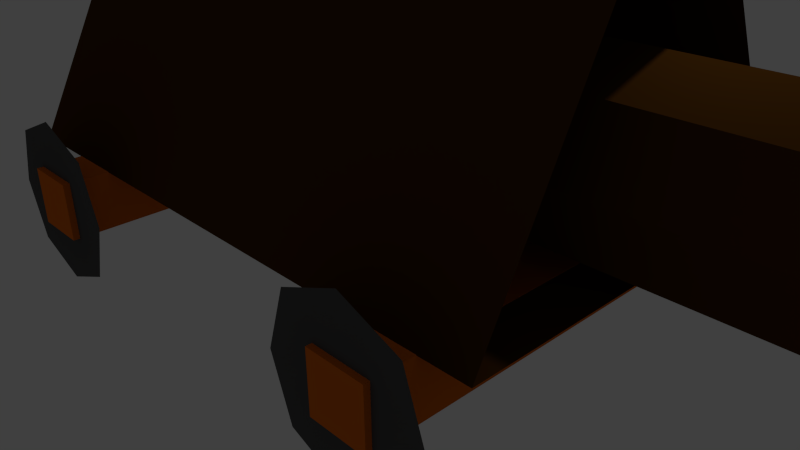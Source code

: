 # Source: heavybatteringram3f.blend  (saved by Blender 2.73.0; exported with 4.5.12 LTS)
import bpy
from mathutils import Matrix  # noqa: F401  (used for matrix-valued properties, if any)

bpy.ops.wm.read_factory_settings(use_empty=True)
scene = bpy.context.scene
scene.name = 'Scene'

# ---- collections
col_collection_1 = bpy.data.collections.new('Collection 1'); scene.collection.children.link(col_collection_1)

# ---- materials (node trees are filled in below, after node groups)
mat_material_003 = bpy.data.materials.new('Material.003')
mat_material_003.alpha_threshold = 0.0
mat_material_003.use_transparent_shadow = False
mat_material_003.diffuse_color = (0.7743, 0.1633, 0.009956, 1.0)
mat_material_003.roughness = 0.5
mat_material_003.line_color = (0.0, 0.0, 0.0, 1.0)
mat_material_001 = bpy.data.materials.new('Material.001')
mat_material_001.alpha_threshold = 0.0
mat_material_001.use_transparent_shadow = False
mat_material_001.diffuse_color = (0.09084, 0.09084, 0.09084, 1.0)
mat_material_001.roughness = 0.5
mat_material_001.line_color = (0.0, 0.0, 0.0, 1.0)
mat_material_002 = bpy.data.materials.new('Material.002')
mat_material_002.alpha_threshold = 0.0
mat_material_002.use_transparent_shadow = False
mat_material_002.diffuse_color = (0.07324, 0.02769, 0.00348, 1.0)
mat_material_002.roughness = 0.5
mat_material_002.line_color = (0.0, 0.0, 0.0, 1.0)

# ---- material node trees

# ---- world
world_world = bpy.data.worlds.new('World'); scene.world = world_world
world_world.color = (0.05088, 0.05088, 0.05088)
world_world.use_sun_shadow = False
world_world.sun_shadow_jitter_overblur = 0.0
world_world.cycles.sampling_method = 'MANUAL'
world_world.cycles.sample_map_resolution = 256

# ---- cameras
cam_camera = bpy.data.cameras.new('Camera')
cam_camera.clip_end = 100.0
cam_camera.lens = 35.0
cam_camera.sensor_width = 32.0
cam_camera.sensor_height = 18.0
cam_camera.ortho_scale = 7.314
cam_camera.dof.focus_distance = 0.0
cam_camera.dof.aperture_fstop = 128.0

# ---- lights
light_lamp = bpy.data.lights.new('Lamp', 'POINT')
light_lamp.transmission_factor = 0.0
light_lamp.cutoff_distance = 30.0
light_lamp.energy = 100.0
light_lamp.shadow_buffer_clip_start = 1.001
light_lamp.shadow_soft_size = 0.1
light_lamp.shadow_maximum_resolution = 0.006
light_lamp.use_absolute_resolution = True
light_lamp.cycles.use_multiple_importance_sampling = False

# ---- meshes
me_cube_003 = bpy.data.meshes.new('Cube.003')
me_cube_003.from_pydata([(-1.0, -1.0, -1.0), (-1.0, 1.0, -1.0), (0.5792, 0.4526, -0.4526), (0.5792, -0.4526, -0.4526), (-1.0, -1.0, 1.0), (-1.0, 1.0, 1.0), (0.5792, 0.4526, 0.4526), (0.5792, -0.4526, 0.4526)], [], [(4, 5, 1, 0), (5, 6, 2, 1), (6, 7, 3, 2), (7, 4, 0, 3), (0, 1, 2, 3), (7, 6, 5, 4)])
me_cube_003.materials.append(mat_material_003)
me_cube_003.use_remesh_preserve_volume = False
me_cube_003.use_remesh_preserve_attributes = False
me_cube_003.use_mirror_vertex_groups = False
me_cube_003.update()
me_plane = bpy.data.meshes.new('Plane')
me_plane.from_pydata([(-1.0, -1.0, 0.0), (1.0, -1.0, 0.0), (-1.0, 1.0, 0.0), (1.0, 1.0, 0.0), (-1.336, 0.0, 0.0), (1.336, 0.0, 0.0), (0.0, -1.401, -3.031e-08), (0.0, 1.401, 3.031e-08), (0.0, 0.0, 0.0)], [], [(8, 5, 3, 7), (6, 1, 5, 8), (0, 6, 8, 4), (4, 8, 7, 2)])
me_plane.materials.append(mat_material_001)
me_plane.use_remesh_preserve_volume = False
me_plane.use_remesh_preserve_attributes = False
me_plane.use_mirror_vertex_groups = False
me_plane.update()
me_cube_001 = bpy.data.meshes.new('Cube.001')
me_cube_001.from_pydata([(-1.0, -1.0, -1.0), (-1.0, 1.0, -1.0), (1.0, 1.0, -1.0), (1.0, -1.0, -1.0), (-1.0, -1.0, 1.0), (-1.0, 1.0, 1.0), (1.0, 1.0, 1.0), (1.0, -1.0, 1.0)], [], [(4, 5, 1, 0), (5, 6, 2, 1), (6, 7, 3, 2), (7, 4, 0, 3), (0, 1, 2, 3), (7, 6, 5, 4)])
me_cube_001.materials.append(mat_material_003)
me_cube_001.use_remesh_preserve_volume = False
me_cube_001.use_remesh_preserve_attributes = False
me_cube_001.use_mirror_vertex_groups = False
me_cube_001.update()
me_cube = bpy.data.meshes.new('Cube')
me_cube.from_pydata([(1.0, 1.0, -1.0), (1.0, -1.0, -1.0), (-1.0, -1.0, -1.0), (-1.0, 1.0, -1.0), (1.0, 0.382, 1.0), (1.0, -0.382, 1.0), (-1.0, -0.382, 1.0), (-1.0, 0.382, 1.0), (0.1923, -0.3185, -0.7142), (0.1923, 0.3185, -0.7142), (2.013, 0.3185, -0.7142), (2.013, -0.3185, -0.7142), (0.1923, -0.3185, 0.3862), (0.1923, 0.3185, 0.3862), (2.013, 0.3185, 0.3862), (2.013, -0.3185, 0.3862), (0.1923, 0.0, 0.5857), (0.1923, 0.0, -0.9137), (2.013, 0.0, 0.5857), (2.013, 0.0, -0.9137), (0.1923, -0.4405, -0.164), (0.1923, 0.4405, -0.164), (2.013, 0.4405, -0.164), (2.013, -0.4405, -0.164), (2.013, 0.0, -0.164), (0.1923, 0.0, -0.164)], [], [(0, 1, 2, 3), (4, 7, 6, 5), (25, 21, 9, 17), (1, 5, 6, 2), (2, 6, 7, 3), (4, 0, 3, 7), (21, 22, 10, 9), (24, 23, 11, 19), (23, 20, 8, 11), (17, 9, 10, 19), (18, 14, 13, 16), (15, 18, 16, 12), (8, 17, 19, 11), (22, 24, 19, 10), (20, 25, 17, 8), (12, 16, 25, 20), (14, 18, 24, 22), (15, 12, 20, 23), (18, 15, 23, 24), (13, 14, 22, 21), (16, 13, 21, 25)])
me_cube.materials.append(mat_material_002)
me_cube.use_remesh_preserve_volume = False
me_cube.use_remesh_preserve_attributes = False
me_cube.use_mirror_vertex_groups = False
me_cube.update()
me_cube_002 = bpy.data.meshes.new('Cube.002')
me_cube_002.from_pydata([(-1.0, -1.0, -1.0), (-1.0, 1.0, -1.0), (1.0, 1.0, -1.0), (1.0, -1.0, -1.0), (-1.0, -1.0, 1.0), (-1.0, 1.0, 1.0), (1.0, 1.0, 1.0), (1.0, -1.0, 1.0)], [], [(4, 5, 1, 0), (5, 6, 2, 1), (6, 7, 3, 2), (7, 4, 0, 3), (0, 1, 2, 3), (7, 6, 5, 4)])
me_cube_002.materials.append(mat_material_003)
me_cube_002.use_remesh_preserve_volume = False
me_cube_002.use_remesh_preserve_attributes = False
me_cube_002.use_mirror_vertex_groups = False
me_cube_002.update()
me_plane_001 = bpy.data.meshes.new('Plane.001')
me_plane_001.from_pydata([(-1.0, -1.0, 0.0), (1.0, -1.0, 0.0), (-1.0, 1.0, 0.0), (1.0, 1.0, 0.0), (-1.336, 0.0, 0.0), (1.336, 0.0, 0.0), (0.0, -1.401, -3.031e-08), (0.0, 1.401, 3.031e-08), (0.0, 0.0, 0.0)], [], [(8, 5, 3, 7), (6, 1, 5, 8), (0, 6, 8, 4), (4, 8, 7, 2)])
me_plane_001.materials.append(mat_material_001)
me_plane_001.use_remesh_preserve_volume = False
me_plane_001.use_remesh_preserve_attributes = False
me_plane_001.use_mirror_vertex_groups = False
me_plane_001.update()
me_plane_002 = bpy.data.meshes.new('Plane.002')
me_plane_002.from_pydata([(-1.0, -1.0, 0.0), (1.0, -1.0, 0.0), (-1.0, 1.0, 0.0), (1.0, 1.0, 0.0), (-1.336, 0.0, 0.0), (1.336, 0.0, 0.0), (0.0, -1.401, -3.031e-08), (0.0, 1.401, 3.031e-08), (0.0, 0.0, 0.0)], [], [(8, 5, 3, 7), (6, 1, 5, 8), (0, 6, 8, 4), (4, 8, 7, 2)])
me_plane_002.materials.append(mat_material_001)
me_plane_002.use_remesh_preserve_volume = False
me_plane_002.use_remesh_preserve_attributes = False
me_plane_002.use_mirror_vertex_groups = False
me_plane_002.update()
me_plane_003 = bpy.data.meshes.new('Plane.003')
me_plane_003.from_pydata([(-1.0, -1.0, 0.0), (1.0, -1.0, 0.0), (-1.0, 1.0, 0.0), (1.0, 1.0, 0.0), (-1.336, 0.0, 0.0), (1.336, 0.0, 0.0), (0.0, -1.401, -3.031e-08), (0.0, 1.401, 3.031e-08), (0.0, 0.0, 0.0)], [], [(8, 5, 3, 7), (6, 1, 5, 8), (0, 6, 8, 4), (4, 8, 7, 2)])
me_plane_003.materials.append(mat_material_001)
me_plane_003.use_remesh_preserve_volume = False
me_plane_003.use_remesh_preserve_attributes = False
me_plane_003.use_mirror_vertex_groups = False
me_plane_003.update()

# ---- objects
ob_cube_003 = bpy.data.objects.new('Cube.003', me_cube_003)
ob_plane = bpy.data.objects.new('Plane', me_plane)
ob_cube_001 = bpy.data.objects.new('Cube.001', me_cube_001)
ob_cube = bpy.data.objects.new('Cube', me_cube)
ob_lamp = bpy.data.objects.new('Lamp', light_lamp)
ob_camera = bpy.data.objects.new('Camera', cam_camera)
ob_cube_002 = bpy.data.objects.new('Cube.002', me_cube_002)
ob_plane_001 = bpy.data.objects.new('Plane.001', me_plane_001)
ob_plane_002 = bpy.data.objects.new('Plane.002', me_plane_002)
ob_plane_003 = bpy.data.objects.new('Plane.003', me_plane_003)

# ---- transforms, parenting, visibility, modifiers, constraints
ob_cube_003.location = (8.589, 0.01373, 2.344)
ob_cube_003.scale = (0.8503, 0.8503, 0.8503)
ob_cube_003.lineart.crease_threshold = 0.0
ob_plane.location = (2.857, 2.959, 0.8424)
ob_plane.rotation_euler = (1.571, -0.0, 0.0)
ob_plane.scale = (0.7473, 0.7473, 0.7473)
ob_plane.lineart.crease_threshold = 0.0
ob_cube_001.location = (2.864, 0.02466, 0.8427)
ob_cube_001.scale = (0.3668, 2.982, 0.3668)
ob_cube_001.lineart.crease_threshold = 0.0
ob_cube.location = (0.0, 0.0, 2.585)
ob_cube.scale = (3.847, 2.382, 1.379)
ob_cube.lock_rotations_4d = False
ob_cube.empty_display_type = 'ARROWS'
ob_cube.lineart.crease_threshold = 0.0
ob_lamp.location = (4.076, 1.005, 5.904)
ob_lamp.rotation_euler = (0.6503, 0.05522, 1.866)
ob_lamp.lock_rotations_4d = False
ob_lamp.empty_display_type = 'ARROWS'
ob_lamp.color = (0.0, 0.0, 0.0, 0.0)
ob_lamp.lineart.crease_threshold = 0.0
ob_camera.location = (7.481, -6.508, 5.344)
ob_camera.rotation_euler = (1.109, 0.01082, 0.8149)
ob_camera.lock_rotations_4d = False
ob_camera.empty_display_type = 'ARROWS'
ob_camera.color = (0.0, 0.0, 0.0, 0.0)
ob_camera.display_type = 'WIRE'
ob_camera.lineart.crease_threshold = 0.0
ob_cube_002.location = (-2.511, 0.02466, 0.8427)
ob_cube_002.scale = (0.3668, 2.982, 0.3668)
ob_cube_002.lineart.crease_threshold = 0.0
ob_plane_001.location = (-2.503, 2.959, 0.8424)
ob_plane_001.rotation_euler = (1.571, -0.0, 0.0)
ob_plane_001.scale = (0.7473, 0.7473, 0.7473)
ob_plane_001.lineart.crease_threshold = 0.0
ob_plane_002.location = (-2.503, -2.875, 0.8424)
ob_plane_002.rotation_euler = (1.571, -0.0, 0.0)
ob_plane_002.scale = (0.7473, 0.7473, 0.7473)
ob_plane_002.lineart.crease_threshold = 0.0
ob_plane_003.location = (2.857, -2.885, 0.8424)
ob_plane_003.rotation_euler = (1.571, -0.0, 0.0)
ob_plane_003.scale = (0.7473, 0.7473, 0.7473)
ob_plane_003.lineart.crease_threshold = 0.0

# ---- collection membership
col_collection_1.objects.link(ob_cube_003)
col_collection_1.objects.link(ob_plane)
col_collection_1.objects.link(ob_cube_001)
col_collection_1.objects.link(ob_cube)
col_collection_1.objects.link(ob_lamp)
col_collection_1.objects.link(ob_camera)
col_collection_1.objects.link(ob_cube_002)
col_collection_1.objects.link(ob_plane_001)
col_collection_1.objects.link(ob_plane_002)
col_collection_1.objects.link(ob_plane_003)

# ---- scene / render settings (as saved in the file)
scene.camera = ob_camera
scene.frame_start = 1; scene.frame_end = 250; scene.frame_set(1)
scene.render.engine = 'BLENDER_EEVEE_NEXT'
scene.render.resolution_percentage = 50
scene.render.dither_intensity = 0.0
scene.cycles.use_denoising = False
scene.cycles.samples = 10
scene.cycles.sampling_pattern = 'TABULATED_SOBOL'
scene.cycles.light_sampling_threshold = 0.0
scene.cycles.use_adaptive_sampling = False
scene.cycles.use_light_tree = False
scene.cycles.blur_glossy = 0.0
scene.cycles.pixel_filter_type = 'GAUSSIAN'
scene.cycles.sample_clamp_indirect = 0.0
scene.view_settings.view_transform = 'Standard'
bpy.context.view_layer.update()

